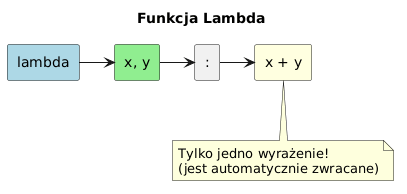

The diagram above was rendered by PlantUML. Its source (embedded in the PNG):
@startuml
'skinparam handwritten true
skinparam backgroundColor white

title Funkcja Lambda

rectangle "lambda" as Kw #LightBlue
rectangle "x, y" as Params #LightGreen
rectangle ":" as Colon
rectangle "x + y" as Body #LightYellow

Kw -> Params
Params -> Colon
Colon -> Body

note bottom of Body
  Tylko jedno wyrażenie!
  (jest automatycznie zwracane)
end note
@enduml